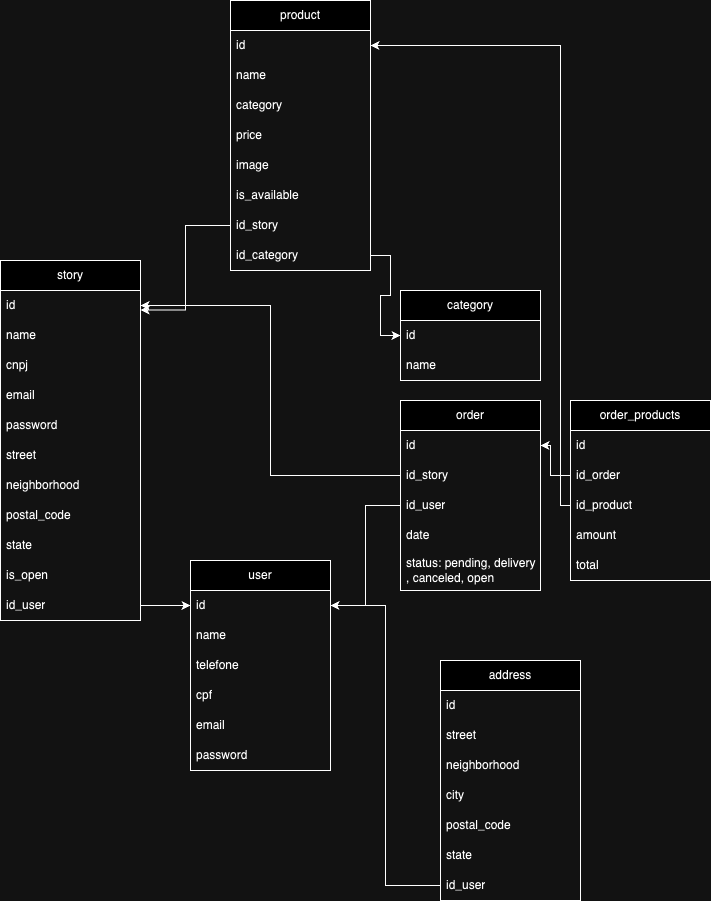

The diagram above was exported from draw.io. Its source (the exported page's mxGraphModel, read from the mxfile embedded in the PNG):
<mxGraphModel dx="1083" dy="590" grid="1" gridSize="10" guides="1" tooltips="1" connect="1" arrows="1" fold="1" page="1" pageScale="1" pageWidth="827" pageHeight="1169" math="0" shadow="0">
  <root>
    <mxCell id="0" />
    <mxCell id="1" parent="0" />
    <mxCell id="H9V_ANxQrJ2G9vBhkGT--1" value="user" style="swimlane;fontStyle=0;childLayout=stackLayout;horizontal=1;startSize=30;horizontalStack=0;resizeParent=1;resizeParentMax=0;resizeLast=0;collapsible=1;marginBottom=0;whiteSpace=wrap;html=1;" vertex="1" parent="1">
      <mxGeometry x="230" y="600" width="140" height="210" as="geometry" />
    </mxCell>
    <mxCell id="H9V_ANxQrJ2G9vBhkGT--8" value="id" style="text;strokeColor=none;fillColor=none;align=left;verticalAlign=middle;spacingLeft=4;spacingRight=4;overflow=hidden;points=[[0,0.5],[1,0.5]];portConstraint=eastwest;rotatable=0;whiteSpace=wrap;html=1;" vertex="1" parent="H9V_ANxQrJ2G9vBhkGT--1">
      <mxGeometry y="30" width="140" height="30" as="geometry" />
    </mxCell>
    <mxCell id="H9V_ANxQrJ2G9vBhkGT--2" value="name" style="text;strokeColor=none;fillColor=none;align=left;verticalAlign=middle;spacingLeft=4;spacingRight=4;overflow=hidden;points=[[0,0.5],[1,0.5]];portConstraint=eastwest;rotatable=0;whiteSpace=wrap;html=1;" vertex="1" parent="H9V_ANxQrJ2G9vBhkGT--1">
      <mxGeometry y="60" width="140" height="30" as="geometry" />
    </mxCell>
    <mxCell id="H9V_ANxQrJ2G9vBhkGT--52" value="telefone" style="text;strokeColor=none;fillColor=none;align=left;verticalAlign=middle;spacingLeft=4;spacingRight=4;overflow=hidden;points=[[0,0.5],[1,0.5]];portConstraint=eastwest;rotatable=0;whiteSpace=wrap;html=1;" vertex="1" parent="H9V_ANxQrJ2G9vBhkGT--1">
      <mxGeometry y="90" width="140" height="30" as="geometry" />
    </mxCell>
    <mxCell id="H9V_ANxQrJ2G9vBhkGT--3" value="cpf" style="text;strokeColor=none;fillColor=none;align=left;verticalAlign=middle;spacingLeft=4;spacingRight=4;overflow=hidden;points=[[0,0.5],[1,0.5]];portConstraint=eastwest;rotatable=0;whiteSpace=wrap;html=1;" vertex="1" parent="H9V_ANxQrJ2G9vBhkGT--1">
      <mxGeometry y="120" width="140" height="30" as="geometry" />
    </mxCell>
    <mxCell id="H9V_ANxQrJ2G9vBhkGT--4" value="email" style="text;strokeColor=none;fillColor=none;align=left;verticalAlign=middle;spacingLeft=4;spacingRight=4;overflow=hidden;points=[[0,0.5],[1,0.5]];portConstraint=eastwest;rotatable=0;whiteSpace=wrap;html=1;" vertex="1" parent="H9V_ANxQrJ2G9vBhkGT--1">
      <mxGeometry y="150" width="140" height="30" as="geometry" />
    </mxCell>
    <mxCell id="H9V_ANxQrJ2G9vBhkGT--7" value="password" style="text;strokeColor=none;fillColor=none;align=left;verticalAlign=middle;spacingLeft=4;spacingRight=4;overflow=hidden;points=[[0,0.5],[1,0.5]];portConstraint=eastwest;rotatable=0;whiteSpace=wrap;html=1;" vertex="1" parent="H9V_ANxQrJ2G9vBhkGT--1">
      <mxGeometry y="180" width="140" height="30" as="geometry" />
    </mxCell>
    <mxCell id="H9V_ANxQrJ2G9vBhkGT--9" value="address" style="swimlane;fontStyle=0;childLayout=stackLayout;horizontal=1;startSize=30;horizontalStack=0;resizeParent=1;resizeParentMax=0;resizeLast=0;collapsible=1;marginBottom=0;whiteSpace=wrap;html=1;" vertex="1" parent="1">
      <mxGeometry x="480" y="700" width="140" height="240" as="geometry" />
    </mxCell>
    <mxCell id="H9V_ANxQrJ2G9vBhkGT--10" value="id" style="text;strokeColor=none;fillColor=none;align=left;verticalAlign=middle;spacingLeft=4;spacingRight=4;overflow=hidden;points=[[0,0.5],[1,0.5]];portConstraint=eastwest;rotatable=0;whiteSpace=wrap;html=1;" vertex="1" parent="H9V_ANxQrJ2G9vBhkGT--9">
      <mxGeometry y="30" width="140" height="30" as="geometry" />
    </mxCell>
    <mxCell id="H9V_ANxQrJ2G9vBhkGT--11" value="street" style="text;strokeColor=none;fillColor=none;align=left;verticalAlign=middle;spacingLeft=4;spacingRight=4;overflow=hidden;points=[[0,0.5],[1,0.5]];portConstraint=eastwest;rotatable=0;whiteSpace=wrap;html=1;" vertex="1" parent="H9V_ANxQrJ2G9vBhkGT--9">
      <mxGeometry y="60" width="140" height="30" as="geometry" />
    </mxCell>
    <mxCell id="H9V_ANxQrJ2G9vBhkGT--12" value="neighborhood" style="text;strokeColor=none;fillColor=none;align=left;verticalAlign=middle;spacingLeft=4;spacingRight=4;overflow=hidden;points=[[0,0.5],[1,0.5]];portConstraint=eastwest;rotatable=0;whiteSpace=wrap;html=1;" vertex="1" parent="H9V_ANxQrJ2G9vBhkGT--9">
      <mxGeometry y="90" width="140" height="30" as="geometry" />
    </mxCell>
    <mxCell id="H9V_ANxQrJ2G9vBhkGT--13" value="city" style="text;strokeColor=none;fillColor=none;align=left;verticalAlign=middle;spacingLeft=4;spacingRight=4;overflow=hidden;points=[[0,0.5],[1,0.5]];portConstraint=eastwest;rotatable=0;whiteSpace=wrap;html=1;" vertex="1" parent="H9V_ANxQrJ2G9vBhkGT--9">
      <mxGeometry y="120" width="140" height="30" as="geometry" />
    </mxCell>
    <mxCell id="H9V_ANxQrJ2G9vBhkGT--14" value="postal_code" style="text;strokeColor=none;fillColor=none;align=left;verticalAlign=middle;spacingLeft=4;spacingRight=4;overflow=hidden;points=[[0,0.5],[1,0.5]];portConstraint=eastwest;rotatable=0;whiteSpace=wrap;html=1;" vertex="1" parent="H9V_ANxQrJ2G9vBhkGT--9">
      <mxGeometry y="150" width="140" height="30" as="geometry" />
    </mxCell>
    <mxCell id="H9V_ANxQrJ2G9vBhkGT--15" value="state" style="text;strokeColor=none;fillColor=none;align=left;verticalAlign=middle;spacingLeft=4;spacingRight=4;overflow=hidden;points=[[0,0.5],[1,0.5]];portConstraint=eastwest;rotatable=0;whiteSpace=wrap;html=1;" vertex="1" parent="H9V_ANxQrJ2G9vBhkGT--9">
      <mxGeometry y="180" width="140" height="30" as="geometry" />
    </mxCell>
    <mxCell id="H9V_ANxQrJ2G9vBhkGT--23" value="id_user" style="text;strokeColor=none;fillColor=none;align=left;verticalAlign=middle;spacingLeft=4;spacingRight=4;overflow=hidden;points=[[0,0.5],[1,0.5]];portConstraint=eastwest;rotatable=0;whiteSpace=wrap;html=1;" vertex="1" parent="H9V_ANxQrJ2G9vBhkGT--9">
      <mxGeometry y="210" width="140" height="30" as="geometry" />
    </mxCell>
    <mxCell id="H9V_ANxQrJ2G9vBhkGT--32" value="story" style="swimlane;fontStyle=0;childLayout=stackLayout;horizontal=1;startSize=30;horizontalStack=0;resizeParent=1;resizeParentMax=0;resizeLast=0;collapsible=1;marginBottom=0;whiteSpace=wrap;html=1;" vertex="1" parent="1">
      <mxGeometry x="40" y="300" width="140" height="360" as="geometry" />
    </mxCell>
    <mxCell id="H9V_ANxQrJ2G9vBhkGT--33" value="id" style="text;strokeColor=none;fillColor=none;align=left;verticalAlign=middle;spacingLeft=4;spacingRight=4;overflow=hidden;points=[[0,0.5],[1,0.5]];portConstraint=eastwest;rotatable=0;whiteSpace=wrap;html=1;" vertex="1" parent="H9V_ANxQrJ2G9vBhkGT--32">
      <mxGeometry y="30" width="140" height="30" as="geometry" />
    </mxCell>
    <mxCell id="H9V_ANxQrJ2G9vBhkGT--34" value="name" style="text;strokeColor=none;fillColor=none;align=left;verticalAlign=middle;spacingLeft=4;spacingRight=4;overflow=hidden;points=[[0,0.5],[1,0.5]];portConstraint=eastwest;rotatable=0;whiteSpace=wrap;html=1;" vertex="1" parent="H9V_ANxQrJ2G9vBhkGT--32">
      <mxGeometry y="60" width="140" height="30" as="geometry" />
    </mxCell>
    <mxCell id="H9V_ANxQrJ2G9vBhkGT--35" value="cnpj" style="text;strokeColor=none;fillColor=none;align=left;verticalAlign=middle;spacingLeft=4;spacingRight=4;overflow=hidden;points=[[0,0.5],[1,0.5]];portConstraint=eastwest;rotatable=0;whiteSpace=wrap;html=1;" vertex="1" parent="H9V_ANxQrJ2G9vBhkGT--32">
      <mxGeometry y="90" width="140" height="30" as="geometry" />
    </mxCell>
    <mxCell id="H9V_ANxQrJ2G9vBhkGT--36" value="email" style="text;strokeColor=none;fillColor=none;align=left;verticalAlign=middle;spacingLeft=4;spacingRight=4;overflow=hidden;points=[[0,0.5],[1,0.5]];portConstraint=eastwest;rotatable=0;whiteSpace=wrap;html=1;" vertex="1" parent="H9V_ANxQrJ2G9vBhkGT--32">
      <mxGeometry y="120" width="140" height="30" as="geometry" />
    </mxCell>
    <mxCell id="H9V_ANxQrJ2G9vBhkGT--37" value="password" style="text;strokeColor=none;fillColor=none;align=left;verticalAlign=middle;spacingLeft=4;spacingRight=4;overflow=hidden;points=[[0,0.5],[1,0.5]];portConstraint=eastwest;rotatable=0;whiteSpace=wrap;html=1;" vertex="1" parent="H9V_ANxQrJ2G9vBhkGT--32">
      <mxGeometry y="150" width="140" height="30" as="geometry" />
    </mxCell>
    <mxCell id="H9V_ANxQrJ2G9vBhkGT--39" value="street" style="text;strokeColor=none;fillColor=none;align=left;verticalAlign=middle;spacingLeft=4;spacingRight=4;overflow=hidden;points=[[0,0.5],[1,0.5]];portConstraint=eastwest;rotatable=0;whiteSpace=wrap;html=1;" vertex="1" parent="H9V_ANxQrJ2G9vBhkGT--32">
      <mxGeometry y="180" width="140" height="30" as="geometry" />
    </mxCell>
    <mxCell id="H9V_ANxQrJ2G9vBhkGT--40" value="neighborhood" style="text;strokeColor=none;fillColor=none;align=left;verticalAlign=middle;spacingLeft=4;spacingRight=4;overflow=hidden;points=[[0,0.5],[1,0.5]];portConstraint=eastwest;rotatable=0;whiteSpace=wrap;html=1;" vertex="1" parent="H9V_ANxQrJ2G9vBhkGT--32">
      <mxGeometry y="210" width="140" height="30" as="geometry" />
    </mxCell>
    <mxCell id="H9V_ANxQrJ2G9vBhkGT--41" value="postal_code" style="text;strokeColor=none;fillColor=none;align=left;verticalAlign=middle;spacingLeft=4;spacingRight=4;overflow=hidden;points=[[0,0.5],[1,0.5]];portConstraint=eastwest;rotatable=0;whiteSpace=wrap;html=1;" vertex="1" parent="H9V_ANxQrJ2G9vBhkGT--32">
      <mxGeometry y="240" width="140" height="30" as="geometry" />
    </mxCell>
    <mxCell id="H9V_ANxQrJ2G9vBhkGT--42" value="state" style="text;strokeColor=none;fillColor=none;align=left;verticalAlign=middle;spacingLeft=4;spacingRight=4;overflow=hidden;points=[[0,0.5],[1,0.5]];portConstraint=eastwest;rotatable=0;whiteSpace=wrap;html=1;" vertex="1" parent="H9V_ANxQrJ2G9vBhkGT--32">
      <mxGeometry y="270" width="140" height="30" as="geometry" />
    </mxCell>
    <mxCell id="H9V_ANxQrJ2G9vBhkGT--51" value="is_open" style="text;strokeColor=none;fillColor=none;align=left;verticalAlign=middle;spacingLeft=4;spacingRight=4;overflow=hidden;points=[[0,0.5],[1,0.5]];portConstraint=eastwest;rotatable=0;whiteSpace=wrap;html=1;" vertex="1" parent="H9V_ANxQrJ2G9vBhkGT--32">
      <mxGeometry y="300" width="140" height="30" as="geometry" />
    </mxCell>
    <mxCell id="H9V_ANxQrJ2G9vBhkGT--38" value="id_user" style="text;strokeColor=none;fillColor=none;align=left;verticalAlign=middle;spacingLeft=4;spacingRight=4;overflow=hidden;points=[[0,0.5],[1,0.5]];portConstraint=eastwest;rotatable=0;whiteSpace=wrap;html=1;" vertex="1" parent="H9V_ANxQrJ2G9vBhkGT--32">
      <mxGeometry y="330" width="140" height="30" as="geometry" />
    </mxCell>
    <mxCell id="H9V_ANxQrJ2G9vBhkGT--43" value="product" style="swimlane;fontStyle=0;childLayout=stackLayout;horizontal=1;startSize=30;horizontalStack=0;resizeParent=1;resizeParentMax=0;resizeLast=0;collapsible=1;marginBottom=0;whiteSpace=wrap;html=1;" vertex="1" parent="1">
      <mxGeometry x="270" y="40" width="140" height="270" as="geometry" />
    </mxCell>
    <mxCell id="H9V_ANxQrJ2G9vBhkGT--44" value="id" style="text;strokeColor=none;fillColor=none;align=left;verticalAlign=middle;spacingLeft=4;spacingRight=4;overflow=hidden;points=[[0,0.5],[1,0.5]];portConstraint=eastwest;rotatable=0;whiteSpace=wrap;html=1;" vertex="1" parent="H9V_ANxQrJ2G9vBhkGT--43">
      <mxGeometry y="30" width="140" height="30" as="geometry" />
    </mxCell>
    <mxCell id="H9V_ANxQrJ2G9vBhkGT--45" value="name" style="text;strokeColor=none;fillColor=none;align=left;verticalAlign=middle;spacingLeft=4;spacingRight=4;overflow=hidden;points=[[0,0.5],[1,0.5]];portConstraint=eastwest;rotatable=0;whiteSpace=wrap;html=1;" vertex="1" parent="H9V_ANxQrJ2G9vBhkGT--43">
      <mxGeometry y="60" width="140" height="30" as="geometry" />
    </mxCell>
    <mxCell id="H9V_ANxQrJ2G9vBhkGT--46" value="category" style="text;strokeColor=none;fillColor=none;align=left;verticalAlign=middle;spacingLeft=4;spacingRight=4;overflow=hidden;points=[[0,0.5],[1,0.5]];portConstraint=eastwest;rotatable=0;whiteSpace=wrap;html=1;" vertex="1" parent="H9V_ANxQrJ2G9vBhkGT--43">
      <mxGeometry y="90" width="140" height="30" as="geometry" />
    </mxCell>
    <mxCell id="H9V_ANxQrJ2G9vBhkGT--47" value="price" style="text;strokeColor=none;fillColor=none;align=left;verticalAlign=middle;spacingLeft=4;spacingRight=4;overflow=hidden;points=[[0,0.5],[1,0.5]];portConstraint=eastwest;rotatable=0;whiteSpace=wrap;html=1;" vertex="1" parent="H9V_ANxQrJ2G9vBhkGT--43">
      <mxGeometry y="120" width="140" height="30" as="geometry" />
    </mxCell>
    <mxCell id="H9V_ANxQrJ2G9vBhkGT--50" value="image" style="text;strokeColor=none;fillColor=none;align=left;verticalAlign=middle;spacingLeft=4;spacingRight=4;overflow=hidden;points=[[0,0.5],[1,0.5]];portConstraint=eastwest;rotatable=0;whiteSpace=wrap;html=1;" vertex="1" parent="H9V_ANxQrJ2G9vBhkGT--43">
      <mxGeometry y="150" width="140" height="30" as="geometry" />
    </mxCell>
    <mxCell id="H9V_ANxQrJ2G9vBhkGT--49" value="is_available" style="text;strokeColor=none;fillColor=none;align=left;verticalAlign=middle;spacingLeft=4;spacingRight=4;overflow=hidden;points=[[0,0.5],[1,0.5]];portConstraint=eastwest;rotatable=0;whiteSpace=wrap;html=1;" vertex="1" parent="H9V_ANxQrJ2G9vBhkGT--43">
      <mxGeometry y="180" width="140" height="30" as="geometry" />
    </mxCell>
    <mxCell id="H9V_ANxQrJ2G9vBhkGT--48" value="id_story" style="text;strokeColor=none;fillColor=none;align=left;verticalAlign=middle;spacingLeft=4;spacingRight=4;overflow=hidden;points=[[0,0.5],[1,0.5]];portConstraint=eastwest;rotatable=0;whiteSpace=wrap;html=1;" vertex="1" parent="H9V_ANxQrJ2G9vBhkGT--43">
      <mxGeometry y="210" width="140" height="30" as="geometry" />
    </mxCell>
    <mxCell id="H9V_ANxQrJ2G9vBhkGT--60" value="id_category" style="text;strokeColor=none;fillColor=none;align=left;verticalAlign=middle;spacingLeft=4;spacingRight=4;overflow=hidden;points=[[0,0.5],[1,0.5]];portConstraint=eastwest;rotatable=0;whiteSpace=wrap;html=1;" vertex="1" parent="H9V_ANxQrJ2G9vBhkGT--43">
      <mxGeometry y="240" width="140" height="30" as="geometry" />
    </mxCell>
    <mxCell id="H9V_ANxQrJ2G9vBhkGT--53" value="category" style="swimlane;fontStyle=0;childLayout=stackLayout;horizontal=1;startSize=30;horizontalStack=0;resizeParent=1;resizeParentMax=0;resizeLast=0;collapsible=1;marginBottom=0;whiteSpace=wrap;html=1;" vertex="1" parent="1">
      <mxGeometry x="440" y="330" width="140" height="90" as="geometry" />
    </mxCell>
    <mxCell id="H9V_ANxQrJ2G9vBhkGT--54" value="id" style="text;strokeColor=none;fillColor=none;align=left;verticalAlign=middle;spacingLeft=4;spacingRight=4;overflow=hidden;points=[[0,0.5],[1,0.5]];portConstraint=eastwest;rotatable=0;whiteSpace=wrap;html=1;" vertex="1" parent="H9V_ANxQrJ2G9vBhkGT--53">
      <mxGeometry y="30" width="140" height="30" as="geometry" />
    </mxCell>
    <mxCell id="H9V_ANxQrJ2G9vBhkGT--55" value="name" style="text;strokeColor=none;fillColor=none;align=left;verticalAlign=middle;spacingLeft=4;spacingRight=4;overflow=hidden;points=[[0,0.5],[1,0.5]];portConstraint=eastwest;rotatable=0;whiteSpace=wrap;html=1;" vertex="1" parent="H9V_ANxQrJ2G9vBhkGT--53">
      <mxGeometry y="60" width="140" height="30" as="geometry" />
    </mxCell>
    <mxCell id="H9V_ANxQrJ2G9vBhkGT--61" value="order" style="swimlane;fontStyle=0;childLayout=stackLayout;horizontal=1;startSize=30;horizontalStack=0;resizeParent=1;resizeParentMax=0;resizeLast=0;collapsible=1;marginBottom=0;whiteSpace=wrap;html=1;" vertex="1" parent="1">
      <mxGeometry x="440" y="440" width="140" height="190" as="geometry" />
    </mxCell>
    <mxCell id="H9V_ANxQrJ2G9vBhkGT--62" value="id" style="text;strokeColor=none;fillColor=none;align=left;verticalAlign=middle;spacingLeft=4;spacingRight=4;overflow=hidden;points=[[0,0.5],[1,0.5]];portConstraint=eastwest;rotatable=0;whiteSpace=wrap;html=1;" vertex="1" parent="H9V_ANxQrJ2G9vBhkGT--61">
      <mxGeometry y="30" width="140" height="30" as="geometry" />
    </mxCell>
    <mxCell id="H9V_ANxQrJ2G9vBhkGT--68" value="id_story" style="text;strokeColor=none;fillColor=none;align=left;verticalAlign=middle;spacingLeft=4;spacingRight=4;overflow=hidden;points=[[0,0.5],[1,0.5]];portConstraint=eastwest;rotatable=0;whiteSpace=wrap;html=1;" vertex="1" parent="H9V_ANxQrJ2G9vBhkGT--61">
      <mxGeometry y="60" width="140" height="30" as="geometry" />
    </mxCell>
    <mxCell id="H9V_ANxQrJ2G9vBhkGT--65" value="id_user" style="text;strokeColor=none;fillColor=none;align=left;verticalAlign=middle;spacingLeft=4;spacingRight=4;overflow=hidden;points=[[0,0.5],[1,0.5]];portConstraint=eastwest;rotatable=0;whiteSpace=wrap;html=1;" vertex="1" parent="H9V_ANxQrJ2G9vBhkGT--61">
      <mxGeometry y="90" width="140" height="30" as="geometry" />
    </mxCell>
    <mxCell id="H9V_ANxQrJ2G9vBhkGT--69" value="date" style="text;strokeColor=none;fillColor=none;align=left;verticalAlign=middle;spacingLeft=4;spacingRight=4;overflow=hidden;points=[[0,0.5],[1,0.5]];portConstraint=eastwest;rotatable=0;whiteSpace=wrap;html=1;" vertex="1" parent="H9V_ANxQrJ2G9vBhkGT--61">
      <mxGeometry y="120" width="140" height="30" as="geometry" />
    </mxCell>
    <mxCell id="H9V_ANxQrJ2G9vBhkGT--77" value="status: pending, delivery , canceled, open" style="text;strokeColor=none;fillColor=none;align=left;verticalAlign=middle;spacingLeft=4;spacingRight=4;overflow=hidden;points=[[0,0.5],[1,0.5]];portConstraint=eastwest;rotatable=0;whiteSpace=wrap;html=1;" vertex="1" parent="H9V_ANxQrJ2G9vBhkGT--61">
      <mxGeometry y="150" width="140" height="40" as="geometry" />
    </mxCell>
    <mxCell id="H9V_ANxQrJ2G9vBhkGT--70" value="order_products" style="swimlane;fontStyle=0;childLayout=stackLayout;horizontal=1;startSize=30;horizontalStack=0;resizeParent=1;resizeParentMax=0;resizeLast=0;collapsible=1;marginBottom=0;whiteSpace=wrap;html=1;" vertex="1" parent="1">
      <mxGeometry x="610" y="440" width="140" height="180" as="geometry" />
    </mxCell>
    <mxCell id="H9V_ANxQrJ2G9vBhkGT--71" value="id" style="text;strokeColor=none;fillColor=none;align=left;verticalAlign=middle;spacingLeft=4;spacingRight=4;overflow=hidden;points=[[0,0.5],[1,0.5]];portConstraint=eastwest;rotatable=0;whiteSpace=wrap;html=1;" vertex="1" parent="H9V_ANxQrJ2G9vBhkGT--70">
      <mxGeometry y="30" width="140" height="30" as="geometry" />
    </mxCell>
    <mxCell id="H9V_ANxQrJ2G9vBhkGT--72" value="id_order" style="text;strokeColor=none;fillColor=none;align=left;verticalAlign=middle;spacingLeft=4;spacingRight=4;overflow=hidden;points=[[0,0.5],[1,0.5]];portConstraint=eastwest;rotatable=0;whiteSpace=wrap;html=1;" vertex="1" parent="H9V_ANxQrJ2G9vBhkGT--70">
      <mxGeometry y="60" width="140" height="30" as="geometry" />
    </mxCell>
    <mxCell id="H9V_ANxQrJ2G9vBhkGT--73" value="id_product" style="text;strokeColor=none;fillColor=none;align=left;verticalAlign=middle;spacingLeft=4;spacingRight=4;overflow=hidden;points=[[0,0.5],[1,0.5]];portConstraint=eastwest;rotatable=0;whiteSpace=wrap;html=1;" vertex="1" parent="H9V_ANxQrJ2G9vBhkGT--70">
      <mxGeometry y="90" width="140" height="30" as="geometry" />
    </mxCell>
    <mxCell id="H9V_ANxQrJ2G9vBhkGT--74" value="amount" style="text;strokeColor=none;fillColor=none;align=left;verticalAlign=middle;spacingLeft=4;spacingRight=4;overflow=hidden;points=[[0,0.5],[1,0.5]];portConstraint=eastwest;rotatable=0;whiteSpace=wrap;html=1;" vertex="1" parent="H9V_ANxQrJ2G9vBhkGT--70">
      <mxGeometry y="120" width="140" height="30" as="geometry" />
    </mxCell>
    <mxCell id="H9V_ANxQrJ2G9vBhkGT--75" value="total" style="text;strokeColor=none;fillColor=none;align=left;verticalAlign=middle;spacingLeft=4;spacingRight=4;overflow=hidden;points=[[0,0.5],[1,0.5]];portConstraint=eastwest;rotatable=0;whiteSpace=wrap;html=1;" vertex="1" parent="H9V_ANxQrJ2G9vBhkGT--70">
      <mxGeometry y="150" width="140" height="30" as="geometry" />
    </mxCell>
    <mxCell id="H9V_ANxQrJ2G9vBhkGT--80" style="edgeStyle=orthogonalEdgeStyle;rounded=0;orthogonalLoop=1;jettySize=auto;html=1;" edge="1" parent="1" source="H9V_ANxQrJ2G9vBhkGT--60" target="H9V_ANxQrJ2G9vBhkGT--54">
      <mxGeometry relative="1" as="geometry" />
    </mxCell>
    <mxCell id="H9V_ANxQrJ2G9vBhkGT--81" style="edgeStyle=orthogonalEdgeStyle;rounded=0;orthogonalLoop=1;jettySize=auto;html=1;" edge="1" parent="1" source="H9V_ANxQrJ2G9vBhkGT--68" target="H9V_ANxQrJ2G9vBhkGT--33">
      <mxGeometry relative="1" as="geometry" />
    </mxCell>
    <mxCell id="H9V_ANxQrJ2G9vBhkGT--82" style="edgeStyle=orthogonalEdgeStyle;rounded=0;orthogonalLoop=1;jettySize=auto;html=1;entryX=1.001;entryY=0.649;entryDx=0;entryDy=0;entryPerimeter=0;" edge="1" parent="1" source="H9V_ANxQrJ2G9vBhkGT--48" target="H9V_ANxQrJ2G9vBhkGT--33">
      <mxGeometry relative="1" as="geometry" />
    </mxCell>
    <mxCell id="H9V_ANxQrJ2G9vBhkGT--83" style="edgeStyle=orthogonalEdgeStyle;rounded=0;orthogonalLoop=1;jettySize=auto;html=1;entryX=1;entryY=0.5;entryDx=0;entryDy=0;" edge="1" parent="1" source="H9V_ANxQrJ2G9vBhkGT--72" target="H9V_ANxQrJ2G9vBhkGT--62">
      <mxGeometry relative="1" as="geometry" />
    </mxCell>
    <mxCell id="H9V_ANxQrJ2G9vBhkGT--84" style="edgeStyle=orthogonalEdgeStyle;rounded=0;orthogonalLoop=1;jettySize=auto;html=1;" edge="1" parent="1" source="H9V_ANxQrJ2G9vBhkGT--73" target="H9V_ANxQrJ2G9vBhkGT--44">
      <mxGeometry relative="1" as="geometry">
        <Array as="points">
          <mxPoint x="600" y="545" />
          <mxPoint x="600" y="85" />
        </Array>
      </mxGeometry>
    </mxCell>
    <mxCell id="H9V_ANxQrJ2G9vBhkGT--86" style="edgeStyle=orthogonalEdgeStyle;rounded=0;orthogonalLoop=1;jettySize=auto;html=1;" edge="1" parent="1" source="H9V_ANxQrJ2G9vBhkGT--65" target="H9V_ANxQrJ2G9vBhkGT--8">
      <mxGeometry relative="1" as="geometry" />
    </mxCell>
    <mxCell id="H9V_ANxQrJ2G9vBhkGT--87" style="edgeStyle=orthogonalEdgeStyle;rounded=0;orthogonalLoop=1;jettySize=auto;html=1;" edge="1" parent="1" source="H9V_ANxQrJ2G9vBhkGT--23" target="H9V_ANxQrJ2G9vBhkGT--8">
      <mxGeometry relative="1" as="geometry" />
    </mxCell>
    <mxCell id="H9V_ANxQrJ2G9vBhkGT--88" style="edgeStyle=orthogonalEdgeStyle;rounded=0;orthogonalLoop=1;jettySize=auto;html=1;" edge="1" parent="1" source="H9V_ANxQrJ2G9vBhkGT--38" target="H9V_ANxQrJ2G9vBhkGT--8">
      <mxGeometry relative="1" as="geometry" />
    </mxCell>
  </root>
</mxGraphModel>